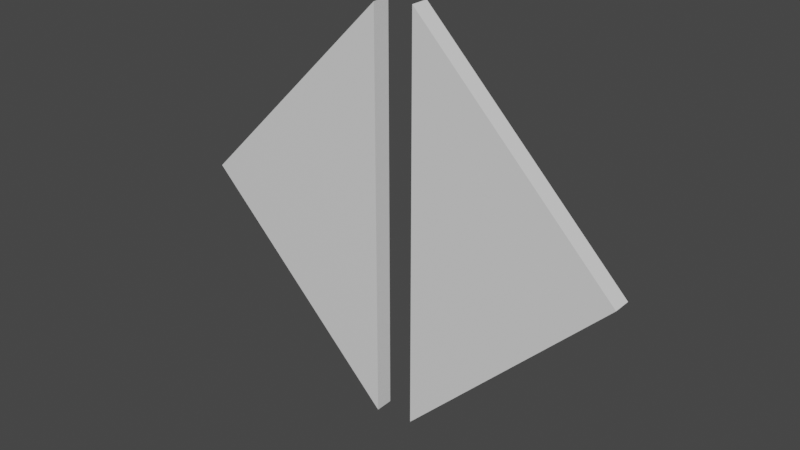 # Source: 4.blend  (saved by Blender 2.91.10; exported with 4.5.12 LTS)
import bpy
from mathutils import Matrix  # noqa: F401  (used for matrix-valued properties, if any)

bpy.ops.wm.read_factory_settings(use_empty=True)
scene = bpy.context.scene
scene.name = 'Scene'

# ---- collections
col_collection = bpy.data.collections.new('Collection'); scene.collection.children.link(col_collection)

# ---- materials (node trees are filled in below, after node groups)
mat_material = bpy.data.materials.new('Material')
mat_material.alpha_threshold = 0.0
mat_material.use_transparent_shadow = False
mat_material.line_color = (0.0, 0.0, 0.0, 1.0)

# ---- material node trees
mat_material.use_nodes = True; mat_material.node_tree.nodes.clear()
_N = mat_material.node_tree.nodes; _L = mat_material.node_tree.links
n0 = _N.new('ShaderNodeOutputMaterial'); n0.name = 'Material Output'; n0.location = (300, 300)
n1 = _N.new('ShaderNodeBsdfPrincipled'); n1.name = 'Principled BSDF'; n1.location = (10, 300)
n1.distribution = 'GGX'
n1.subsurface_method = 'BURLEY'
n1.inputs[2].default_value = 0.4
n1.inputs[3].default_value = 1.45
n1.inputs[27].default_value = (0.0, 0.0, 0.0, 1.0)
n1.inputs[28].default_value = 1.0
_L.new(n1.outputs[0], n0.inputs[0])
n0.is_active_output = True

# ---- world
world_world = bpy.data.worlds.new('World'); scene.world = world_world
world_world.use_nodes = True; world_world.node_tree.nodes.clear()
_N = world_world.node_tree.nodes; _L = world_world.node_tree.links
n0 = _N.new('ShaderNodeOutputWorld'); n0.name = 'World Output'; n0.location = (300, 300)
n1 = _N.new('ShaderNodeBackground'); n1.name = 'Background'; n1.location = (10, 300)
n1.inputs[0].default_value = (0.05088, 0.05088, 0.05088, 1.0)
_L.new(n1.outputs[0], n0.inputs[0])
n0.is_active_output = True
world_world.color = (0.05088, 0.05088, 0.05088)
world_world.use_sun_shadow = False
world_world.sun_shadow_jitter_overblur = 0.0

# ---- meshes
me_cube_002 = bpy.data.meshes.new('Cube.002')
me_cube_002.from_pydata([(1.087, 0.1009, -0.8887), (1.087, -0.02615, -0.8887), (1.087, 0.1009, 1.111), (-0.9126, 0.1009, 1.111), (1.087, -0.02615, 1.111), (-0.9126, -0.02615, 1.111)], [], [(0, 2, 4, 1), (1, 4, 5), (5, 4, 2, 3), (3, 2, 0), (5, 3, 0, 1)])
_uv = me_cube_002.uv_layers.new(name='UVMap')
_uv.uv.foreach_set('vector', [0.625, 0.5, 0.875, 0.5, 0.875, 0.75, 0.625, 0.75, 0.625, 0.75, 0.625, 1.0, 0.375, 1.0, 0.375, 0.0, 0.625, 0.0, 0.625, 0.25, 0.375, 0.25, 0.375, 0.25, 0.625, 0.25, 0.625, 0.5, 0.375, 1.0, 0.375, 0.25, 0.625, 0.5, 0.625, 0.75])
me_cube_002.materials.append(mat_material)
me_cube_002.use_remesh_preserve_volume = False
me_cube_002.use_remesh_preserve_attributes = False
me_cube_002.use_mirror_vertex_groups = False
me_cube_002.update()
me_cube_001 = bpy.data.meshes.new('Cube.001')
me_cube_001.from_pydata([(-1.087, -0.02615, 0.8887), (-1.087, 0.1009, 0.8887), (-1.087, 0.1009, -1.111), (0.9126, 0.1009, -1.111), (-1.087, -0.02615, -1.111), (0.9126, -0.02615, -1.111)], [], [(0, 4, 5), (1, 2, 4, 0), (5, 4, 2, 3), (3, 2, 1), (5, 3, 1, 0)])
_uv = me_cube_001.uv_layers.new(name='UVMap')
_uv.uv.foreach_set('vector', [0.625, 0.75, 0.625, 1.0, 0.375, 1.0, 0.625, 0.5, 0.875, 0.5, 0.875, 0.75, 0.625, 0.75, 0.375, 0.0, 0.625, 0.0, 0.625, 0.25, 0.375, 0.25, 0.375, 0.25, 0.625, 0.25, 0.625, 0.5, 0.375, 1.0, 0.375, 0.25, 0.625, 0.5, 0.625, 0.75])
me_cube_001.materials.append(mat_material)
me_cube_001.use_remesh_preserve_volume = False
me_cube_001.use_remesh_preserve_attributes = False
me_cube_001.use_mirror_vertex_groups = False
me_cube_001.update()

# ---- objects
ob_cube1 = bpy.data.objects.new('Cube1', me_cube_002)
ob_cube2 = bpy.data.objects.new('Cube2', me_cube_001)

# ---- transforms, parenting, visibility, modifiers, constraints
ob_cube1.location = (0.0, 0.0, 0.0)
ob_cube1.rotation_euler = (-0.0, 3.927, 0.0)
ob_cube1.lock_rotations_4d = False
ob_cube1.empty_display_type = 'ARROWS'
ob_cube1.lineart.crease_threshold = 0.0
ob_cube2.location = (0.0, 0.0, 0.0)
ob_cube2.rotation_euler = (-0.0, 3.927, 0.0)
ob_cube2.lock_rotations_4d = False
ob_cube2.empty_display_type = 'ARROWS'
ob_cube2.lineart.crease_threshold = 0.0

# ---- collection membership
col_collection.objects.link(ob_cube1)
col_collection.objects.link(ob_cube2)

# ---- scene / render settings (as saved in the file)
scene.frame_start = 1; scene.frame_end = 40; scene.frame_set(1)
scene.render.engine = 'BLENDER_EEVEE_NEXT'
scene.cycles.use_denoising = False
scene.cycles.samples = 128
scene.cycles.sampling_pattern = 'TABULATED_SOBOL'
scene.cycles.use_adaptive_sampling = False
scene.cycles.use_light_tree = False
scene.view_settings.view_transform = 'Filmic'
bpy.context.view_layer.update()

# ---- added for rendering (the .blend has no active camera and no usable light): camera, sun
cam_auto = bpy.data.cameras.new('AutoCamera')
cam_auto.lens = 50.0
cam_auto.sensor_width = 36.0
cam_auto.clip_end = 1000.0
ob_auto_camera = bpy.data.objects.new('AutoCamera', cam_auto)
scene.collection.objects.link(ob_auto_camera)
ob_auto_camera.location = (3.91196, -4.65698, 3.12957)
ob_auto_camera.rotation_euler = (1.09748, -7.21219e-08, 0.694738)
scene.camera = ob_auto_camera
light_auto_sun = bpy.data.lights.new('AutoSun', 'SUN')
light_auto_sun.energy = 3.0
light_auto_sun.angle = 0.0523599
ob_auto_sun = bpy.data.objects.new('AutoSun', light_auto_sun)
scene.collection.objects.link(ob_auto_sun)
ob_auto_sun.rotation_euler = (0.872665, 0.174533, 0.523599)
bpy.context.view_layer.update()
